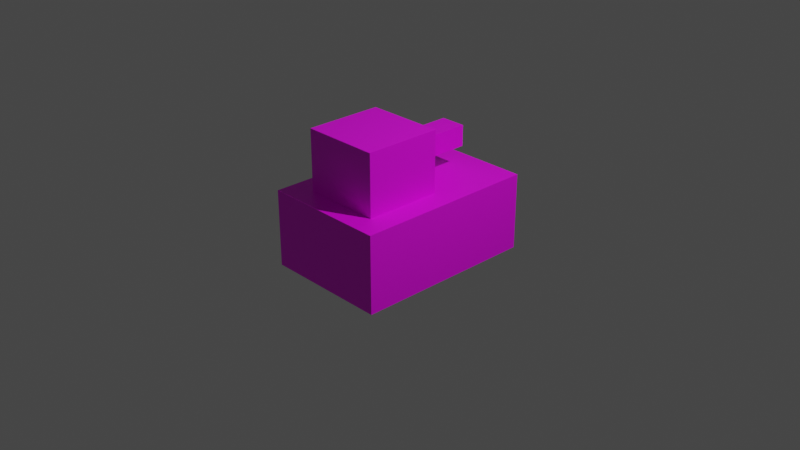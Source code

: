 # Source: test_tank.blend  (saved by Blender 3.4.6; exported with 4.5.12 LTS)
import bpy
from mathutils import Matrix  # noqa: F401  (used for matrix-valued properties, if any)

bpy.ops.wm.read_factory_settings(use_empty=True)
scene = bpy.context.scene
scene.name = 'Scene'

# ---- collections
col_collection = bpy.data.collections.new('Collection'); scene.collection.children.link(col_collection)

# ---- images (referenced by path relative to the original .blend; pixels are not part of the script)
import os
ASSET_DIR = os.environ.get("B2B_ASSET_DIR", "")  # directory of the original .blend (textures are referenced by path, not embedded)
HERE = os.path.dirname(os.path.abspath(__file__))  # packed textures are extracted next to this script under _unpacked/

def load_image(name, relpath, width, height, colorspace="sRGB"):
    """Load a texture the original file referenced (path relative to the .blend, or extracted next to this script)."""
    p = next((c for c in (os.path.join(HERE, relpath), os.path.join(ASSET_DIR, relpath)) if relpath and os.path.exists(c)), "")
    if p:
        img = bpy.data.images.load(p, check_existing=True)
        img.name = name
    else:  # same state as the original file: an image datablock whose file is absent (Cycles renders it pink)
        img = bpy.data.images.new(name, width, height)
        img.source = "FILE"
        img.filepath = "//" + (relpath or name)
    img.colorspace_settings.name = colorspace
    return img
img_test_tank_texture_png = load_image('test_tank_texture.png', 'test_tank_texture.png', 1024, 1024, 'sRGB')

# ---- materials (node trees are filled in below, after node groups)
mat_material_001 = bpy.data.materials.new('Material.001')
mat_material_001.use_transparent_shadow = False
mat_test_tank_red = bpy.data.materials.new('test_tank_red')
mat_test_tank_red.alpha_threshold = 0.0
mat_test_tank_red.use_transparent_shadow = False
mat_test_tank_red.roughness = 0.5
mat_test_tank_red.line_color = (0.0, 0.0, 0.0, 1.0)
mat_material = bpy.data.materials.new('Material')
mat_material.use_transparent_shadow = False

# ---- material node trees
mat_material_001.use_nodes = True; mat_material_001.node_tree.nodes.clear()
_N = mat_material_001.node_tree.nodes; _L = mat_material_001.node_tree.links
n0 = _N.new('ShaderNodeBsdfPrincipled'); n0.name = 'Principled BSDF'; n0.location = (10, 300)
n0.distribution = 'GGX'
n0.subsurface_method = 'RANDOM_WALK_SKIN'
n0.inputs[3].default_value = 1.45
n0.inputs[27].default_value = (0.0, 0.0, 0.0, 1.0)
n0.inputs[28].default_value = 1.0
n1 = _N.new('ShaderNodeOutputMaterial'); n1.name = 'Material Output'; n1.location = (300, 300)
n2 = _N.new('ShaderNodeTexImage'); n2.name = 'Image Texture'; n2.location = (-280, 266)
n2.image = img_test_tank_texture_png
_L.new(n0.outputs[0], n1.inputs[0])
_L.new(n2.outputs[0], n0.inputs[0])
n1.is_active_output = True
mat_test_tank_red.use_nodes = True; mat_test_tank_red.node_tree.nodes.clear()
_N = mat_test_tank_red.node_tree.nodes; _L = mat_test_tank_red.node_tree.links
n0 = _N.new('ShaderNodeOutputMaterial'); n0.name = 'Material Output'; n0.location = (300, 300)
n1 = _N.new('ShaderNodeBsdfPrincipled'); n1.name = 'Principled BSDF'; n1.location = (10, 300)
n1.distribution = 'GGX'
n1.subsurface_method = 'RANDOM_WALK_SKIN'
n1.inputs[3].default_value = 1.45
n1.inputs[27].default_value = (0.0, 0.0, 0.0, 1.0)
n1.inputs[28].default_value = 1.0
n2 = _N.new('ShaderNodeTexImage'); n2.name = 'Image Texture'; n2.location = (-280, 266)
n2.image = img_test_tank_texture_png
_L.new(n1.outputs[0], n0.inputs[0])
_L.new(n2.outputs[0], n1.inputs[0])
n0.is_active_output = True
mat_material.use_nodes = True; mat_material.node_tree.nodes.clear()
_N = mat_material.node_tree.nodes; _L = mat_material.node_tree.links
n0 = _N.new('ShaderNodeBsdfPrincipled'); n0.name = 'Principled BSDF'; n0.location = (10, 300)
n0.distribution = 'GGX'
n0.subsurface_method = 'RANDOM_WALK_SKIN'
n0.inputs[3].default_value = 1.45
n0.inputs[27].default_value = (0.0, 0.0, 0.0, 1.0)
n0.inputs[28].default_value = 1.0
n1 = _N.new('ShaderNodeOutputMaterial'); n1.name = 'Material Output'; n1.location = (300, 300)
n2 = _N.new('ShaderNodeTexImage'); n2.name = 'Image Texture'; n2.location = (-280, 266)
n2.image = img_test_tank_texture_png
_L.new(n0.outputs[0], n1.inputs[0])
_L.new(n2.outputs[0], n0.inputs[0])
n1.is_active_output = True

# ---- world
world_world = bpy.data.worlds.new('World'); scene.world = world_world
world_world.use_nodes = True; world_world.node_tree.nodes.clear()
_N = world_world.node_tree.nodes; _L = world_world.node_tree.links
n0 = _N.new('ShaderNodeOutputWorld'); n0.name = 'World Output'; n0.location = (300, 300)
n1 = _N.new('ShaderNodeBackground'); n1.name = 'Background'; n1.location = (10, 300)
n1.inputs[0].default_value = (0.05088, 0.05088, 0.05088, 1.0)
_L.new(n1.outputs[0], n0.inputs[0])
n0.is_active_output = True
world_world.color = (0.05088, 0.05088, 0.05088)
world_world.use_sun_shadow = False
world_world.sun_shadow_jitter_overblur = 0.0

# ---- cameras
cam_camera = bpy.data.cameras.new('Camera')
cam_camera.clip_end = 100.0
cam_camera.ortho_scale = 7.314

# ---- lights
light_light = bpy.data.lights.new('Light', 'POINT')
light_light.transmission_factor = 0.0
light_light.energy = 1000.0
light_light.shadow_soft_size = 0.1
light_light.shadow_maximum_resolution = 0.006
light_light.use_absolute_resolution = True

# ---- meshes
me_cube_002 = bpy.data.meshes.new('Cube.002')
me_cube_002.from_pydata([(-0.2121, -0.4705, -0.5332), (-0.2121, -0.4705, 0.5332), (-0.2121, 0.4705, -0.5332), (-0.2121, 0.4705, 0.5332), (0.2121, -0.4705, -0.5332), (0.2121, -0.4705, 0.5332), (0.2121, 0.4705, -0.5332), (0.2121, 0.4705, 0.5332), (-0.623, 0.7903, 2.622), (-2.173, 0.7903, 2.622), (-0.623, 0.7903, -2.62), (-2.173, 0.7903, -2.62), (-0.623, -1.803, 2.622), (-2.173, -1.803, 2.622), (-0.623, -1.803, -2.62), (-2.173, -1.803, -2.62), (-0.6236, -1.498, -1.633), (0.6129, -1.498, -1.633), (-0.6236, -1.498, 1.639), (0.6129, -1.498, 1.639), (-0.6236, -0.411, -1.633), (0.6129, -0.411, -1.633), (-0.6236, -0.411, 1.639), (0.6129, -0.411, 1.639)], [], [(0, 1, 3, 2), (2, 3, 7, 6), (6, 7, 5, 4), (4, 5, 1, 0), (2, 6, 4, 0), (7, 3, 1, 5), (8, 12, 14, 10), (11, 10, 14, 15), (15, 14, 12, 13), (13, 9, 11, 15), (9, 8, 10, 11), (13, 12, 8, 9), (16, 17, 19, 18), (18, 19, 23, 22), (22, 23, 21, 20), (20, 21, 17, 16), (18, 22, 20, 16), (23, 19, 17, 21)])
me_cube_002.polygons.foreach_set('material_index', [0, 0, 0, 0, 0, 0, 1, 1, 1, 1, 1, 1, 2, 2, 2, 2, 2, 2])
_uv = me_cube_002.uv_layers.new(name='UVMap')
_uv.uv.foreach_set('vector', [0.375, 0.0, 0.625, 0.0, 0.625, 0.25, 0.375, 0.25, 0.375, 0.25, 0.625, 0.25, 0.625, 0.5, 0.375, 0.5, 0.375, 0.5, 0.625, 0.5, 0.625, 0.75, 0.375, 0.75, 0.375, 0.75, 0.625, 0.75, 0.625, 1.0, 0.375, 1.0, 0.125, 0.5, 0.375, 0.5, 0.375, 0.75, 0.125, 0.75, 0.625, 0.5, 0.875, 0.5, 0.875, 0.75, 0.625, 0.75, 0.625, 0.5, 0.875, 0.5, 0.875, 0.75, 0.625, 0.75, 0.375, 0.75, 0.625, 0.75, 0.625, 1.0, 0.375, 1.0, 0.375, 0.0, 0.625, 0.0, 0.625, 0.25, 0.375, 0.25, 0.125, 0.5, 0.375, 0.5, 0.375, 0.75, 0.125, 0.75, 0.375, 0.5, 0.625, 0.5, 0.625, 0.75, 0.375, 0.75, 0.375, 0.25, 0.625, 0.25, 0.625, 0.5, 0.375, 0.5, 0.375, 0.0, 0.625, 0.0, 0.625, 0.25, 0.375, 0.25, 0.375, 0.25, 0.625, 0.25, 0.625, 0.5, 0.375, 0.5, 0.375, 0.5, 0.625, 0.5, 0.625, 0.75, 0.375, 0.75, 0.375, 0.75, 0.625, 0.75, 0.625, 1.0, 0.375, 1.0, 0.125, 0.5, 0.375, 0.5, 0.375, 0.75, 0.125, 0.75, 0.625, 0.5, 0.875, 0.5, 0.875, 0.75, 0.625, 0.75])
me_cube_002.materials.append(mat_material_001)
me_cube_002.materials.append(mat_test_tank_red)
me_cube_002.materials.append(mat_material)
me_cube_002.update()

# ---- objects
ob_light = bpy.data.objects.new('Light', light_light)
ob_camera = bpy.data.objects.new('Camera', cam_camera)
ob_cube_002 = bpy.data.objects.new('Cube.002', me_cube_002)

# ---- transforms, parenting, visibility, modifiers, constraints
ob_light.location = (4.076, 1.005, 6.329)
ob_light.rotation_euler = (0.6503, 0.05522, 1.866)
ob_light.lock_rotations_4d = False
ob_light.empty_display_type = 'ARROWS'
ob_light.color = (0.0, 0.0, 0.0, 0.0)
ob_light.lineart.crease_threshold = 0.0
ob_camera.location = (7.359, -6.926, 5.383)
ob_camera.rotation_euler = (1.109, 0.0, 0.8149)
ob_camera.lock_rotations_4d = False
ob_camera.empty_display_type = 'ARROWS'
ob_camera.color = (0.0, 0.0, 0.0, 0.0)
ob_camera.display_type = 'WIRE'
ob_camera.lineart.crease_threshold = 0.0
ob_cube_002.location = (0.002775, 0.3914, 1.164)
ob_cube_002.rotation_euler = (-0.0, -1.571, 0.0)
ob_cube_002.scale = (0.535, 0.7714, 0.2591)

# ---- collection membership
col_collection.objects.link(ob_light)
col_collection.objects.link(ob_camera)
col_collection.objects.link(ob_cube_002)

# ---- scene / render settings (as saved in the file)
scene.camera = ob_camera
scene.frame_start = 1; scene.frame_end = 250; scene.frame_set(1)
scene.render.engine = 'BLENDER_EEVEE_NEXT'
scene.cycles.sampling_pattern = 'TABULATED_SOBOL'
scene.cycles.use_light_tree = False
scene.view_settings.view_transform = 'Filmic'
bpy.context.view_layer.update()
